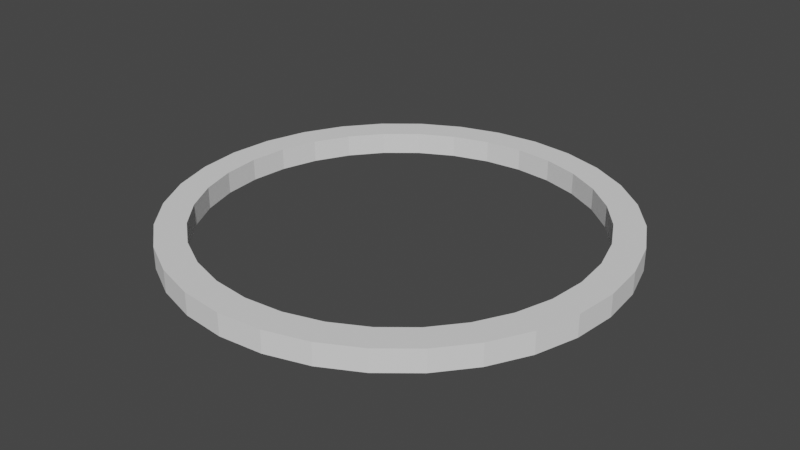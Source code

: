# Source: fakeshadow.blend  (saved by Blender 2.81.16; exported with 4.5.12 LTS)
import bpy
from mathutils import Matrix  # noqa: F401  (used for matrix-valued properties, if any)

bpy.ops.wm.read_factory_settings(use_empty=True)
scene = bpy.context.scene
scene.name = 'Scene'

# ---- collections
col_collection = bpy.data.collections.new('Collection'); scene.collection.children.link(col_collection)

# ---- world
world_world = bpy.data.worlds.new('World'); scene.world = world_world
world_world.use_nodes = True; world_world.node_tree.nodes.clear()
_N = world_world.node_tree.nodes; _L = world_world.node_tree.links
n0 = _N.new('ShaderNodeOutputWorld'); n0.name = 'World Output'; n0.location = (300, 300)
n1 = _N.new('ShaderNodeBackground'); n1.name = 'Background'; n1.location = (10, 300)
n1.inputs[0].default_value = (0.05088, 0.05088, 0.05088, 1.0)
_L.new(n1.outputs[0], n0.inputs[0])
n0.is_active_output = True
world_world.color = (0.05088, 0.05088, 0.05088)
world_world.use_sun_shadow = False
world_world.sun_shadow_jitter_overblur = 0.0

# ---- meshes
me_cylinder = bpy.data.meshes.new('Cylinder')
me_cylinder.from_pydata([(-5.05e-08, 0.8677, -0.01117), (-5.05e-08, 0.8677, 0.9746), (0.1693, 0.8511, -0.01117), (0.1693, 0.8511, 0.9746), (0.3321, 0.8017, -0.01117), (0.3321, 0.8017, 0.9746), (0.4821, 0.7215, -0.01117), (0.4821, 0.7215, 0.9746), (0.6136, 0.6136, -0.01117), (0.6136, 0.6136, 0.9746), (0.7215, 0.4821, -0.01117), (0.7215, 0.4821, 0.9746), (0.8017, 0.3321, -0.01117), (0.8017, 0.3321, 0.9746), (0.8511, 0.1693, -0.01117), (0.8511, 0.1693, 0.9746), (0.8677, 5.52e-08, -0.01117), (0.8677, 5.52e-08, 0.9746), (0.8511, -0.1693, -0.01117), (0.8511, -0.1693, 0.9746), (0.8017, -0.3321, -0.01117), (0.8017, -0.3321, 0.9746), (0.7215, -0.4821, -0.01117), (0.7215, -0.4821, 0.9746), (0.6136, -0.6136, -0.01117), (0.6136, -0.6136, 0.9746), (0.4821, -0.7215, -0.01117), (0.4821, -0.7215, 0.9746), (0.3321, -0.8017, -0.01117), (0.3321, -0.8017, 0.9746), (0.1693, -0.8511, -0.01117), (0.1693, -0.8511, 0.9746), (-2.852e-07, -0.8677, -0.01117), (-2.852e-07, -0.8677, 0.9746), (-0.1693, -0.8511, -0.01117), (-0.1693, -0.8511, 0.9746), (-0.3321, -0.8017, -0.01117), (-0.3321, -0.8017, 0.9746), (-0.4821, -0.7215, -0.01117), (-0.4821, -0.7215, 0.9746), (-0.6136, -0.6136, -0.01117), (-0.6136, -0.6136, 0.9746), (-0.7215, -0.4821, -0.01117), (-0.7215, -0.4821, 0.9746), (-0.8017, -0.3321, -0.01117), (-0.8017, -0.3321, 0.9746), (-0.8511, -0.1693, -0.01117), (-0.8511, -0.1693, 0.9746), (-0.8677, 8.448e-07, -0.01117), (-0.8677, 8.448e-07, 0.9746), (-0.8511, 0.1693, -0.01117), (-0.8511, 0.1693, 0.9746), (-0.8017, 0.3321, -0.01117), (-0.8017, 0.3321, 0.9746), (-0.7215, 0.4821, -0.01117), (-0.7215, 0.4821, 0.9746), (-0.6136, 0.6136, -0.01117), (-0.6136, 0.6136, 0.9746), (-0.4821, 0.7215, -0.01117), (-0.4821, 0.7215, 0.9746), (-0.3321, 0.8017, -0.01117), (-0.3321, 0.8017, 0.9746), (-0.1693, 0.8511, -0.01117), (-0.1693, 0.8511, 0.9746), (0.0, 1.0, -0.01117), (0.1951, 0.9808, -0.01117), (0.1951, 0.9808, 0.9746), (0.0, 1.0, 0.9746), (0.3827, 0.9239, -0.01117), (0.3827, 0.9239, 0.9746), (0.5556, 0.8315, -0.01117), (0.5556, 0.8315, 0.9746), (0.7071, 0.7071, -0.01117), (0.7071, 0.7071, 0.9746), (0.8315, 0.5556, -0.01117), (0.8315, 0.5556, 0.9746), (0.9239, 0.3827, -0.01117), (0.9239, 0.3827, 0.9746), (0.9808, 0.1951, -0.01117), (0.9808, 0.1951, 0.9746), (1.0, 7.55e-08, -0.01117), (1.0, 7.55e-08, 0.9746), (0.9808, -0.1951, -0.01117), (0.9808, -0.1951, 0.9746), (0.9239, -0.3827, -0.01117), (0.9239, -0.3827, 0.9746), (0.8315, -0.5556, -0.01117), (0.8315, -0.5556, 0.9746), (0.7071, -0.7071, -0.01117), (0.7071, -0.7071, 0.9746), (0.5556, -0.8315, -0.01117), (0.5556, -0.8315, 0.9746), (0.3827, -0.9239, -0.01117), (0.3827, -0.9239, 0.9746), (0.1951, -0.9808, -0.01117), (0.1951, -0.9808, 0.9746), (-3.258e-07, -1.0, -0.01117), (-3.258e-07, -1.0, 0.9746), (-0.1951, -0.9808, -0.01117), (-0.1951, -0.9808, 0.9746), (-0.3827, -0.9239, -0.01117), (-0.3827, -0.9239, 0.9746), (-0.5556, -0.8315, -0.01117), (-0.5556, -0.8315, 0.9746), (-0.7071, -0.7071, -0.01117), (-0.7071, -0.7071, 0.9746), (-0.8315, -0.5556, -0.01117), (-0.8315, -0.5556, 0.9746), (-0.9239, -0.3827, -0.01117), (-0.9239, -0.3827, 0.9746), (-0.9808, -0.1951, -0.01117), (-0.9808, -0.1951, 0.9746), (-1.0, 9.656e-07, -0.01117), (-1.0, 9.656e-07, 0.9746), (-0.9808, 0.1951, -0.01117), (-0.9808, 0.1951, 0.9746), (-0.9239, 0.3827, -0.01117), (-0.9239, 0.3827, 0.9746), (-0.8315, 0.5556, -0.01117), (-0.8315, 0.5556, 0.9746), (-0.7071, 0.7071, -0.01117), (-0.7071, 0.7071, 0.9746), (-0.5556, 0.8315, -0.01117), (-0.5556, 0.8315, 0.9746), (-0.3827, 0.9239, -0.01117), (-0.3827, 0.9239, 0.9746), (-0.1951, 0.9808, -0.01117), (-0.1951, 0.9808, 0.9746)], [], [(64, 67, 66, 65), (65, 66, 69, 68), (68, 69, 71, 70), (70, 71, 73, 72), (72, 73, 75, 74), (74, 75, 77, 76), (76, 77, 79, 78), (78, 79, 81, 80), (80, 81, 83, 82), (82, 83, 85, 84), (84, 85, 87, 86), (86, 87, 89, 88), (88, 89, 91, 90), (90, 91, 93, 92), (92, 93, 95, 94), (94, 95, 97, 96), (96, 97, 99, 98), (98, 99, 101, 100), (100, 101, 103, 102), (102, 103, 105, 104), (104, 105, 107, 106), (106, 107, 109, 108), (108, 109, 111, 110), (110, 111, 113, 112), (112, 113, 115, 114), (114, 115, 117, 116), (116, 117, 119, 118), (118, 119, 121, 120), (120, 121, 123, 122), (122, 123, 125, 124), (63, 61, 60, 62), (124, 125, 127, 126), (126, 127, 67, 64), (1, 63, 62, 0), (1, 3, 66, 67), (3, 5, 69, 66), (5, 7, 71, 69), (7, 9, 73, 71), (9, 11, 75, 73), (11, 13, 77, 75), (13, 15, 79, 77), (15, 17, 81, 79), (17, 19, 83, 81), (19, 21, 85, 83), (21, 23, 87, 85), (23, 25, 89, 87), (25, 27, 91, 89), (27, 29, 93, 91), (29, 31, 95, 93), (31, 33, 97, 95), (33, 35, 99, 97), (35, 37, 101, 99), (37, 39, 103, 101), (39, 41, 105, 103), (41, 43, 107, 105), (43, 45, 109, 107), (45, 47, 111, 109), (47, 49, 113, 111), (49, 51, 115, 113), (51, 53, 117, 115), (53, 55, 119, 117), (55, 57, 121, 119), (57, 59, 123, 121), (59, 61, 125, 123), (61, 63, 127, 125), (63, 1, 67, 127), (61, 59, 58, 60), (59, 57, 56, 58), (57, 55, 54, 56), (55, 53, 52, 54), (53, 51, 50, 52), (51, 49, 48, 50), (49, 47, 46, 48), (47, 45, 44, 46), (45, 43, 42, 44), (43, 41, 40, 42), (41, 39, 38, 40), (39, 37, 36, 38), (37, 35, 34, 36), (35, 33, 32, 34), (33, 31, 30, 32), (31, 29, 28, 30), (29, 27, 26, 28), (27, 25, 24, 26), (25, 23, 22, 24), (23, 21, 20, 22), (21, 19, 18, 20), (19, 17, 16, 18), (17, 15, 14, 16), (15, 13, 12, 14), (13, 11, 10, 12), (11, 9, 8, 10), (9, 7, 6, 8), (7, 5, 4, 6), (5, 3, 2, 4), (3, 1, 0, 2)])
_uv = me_cylinder.uv_layers.new(name='UVMap')
_uv.uv.foreach_set('vector', [1.0, 0.5, 1.0, 1.0, 0.9688, 1.0, 0.9688, 0.5, 0.9688, 0.5, 0.9688, 1.0, 0.9375, 1.0, 0.9375, 0.5, 0.9375, 0.5, 0.9375, 1.0, 0.9062, 1.0, 0.9062, 0.5, 0.9062, 0.5, 0.9062, 1.0, 0.875, 1.0, 0.875, 0.5, 0.875, 0.5, 0.875, 1.0, 0.8438, 1.0, 0.8438, 0.5, 0.8438, 0.5, 0.8438, 1.0, 0.8125, 1.0, 0.8125, 0.5, 0.8125, 0.5, 0.8125, 1.0, 0.7812, 1.0, 0.7812, 0.5, 0.7812, 0.5, 0.7812, 1.0, 0.75, 1.0, 0.75, 0.5, 0.75, 0.5, 0.75, 1.0, 0.7188, 1.0, 0.7188, 0.5, 0.7188, 0.5, 0.7188, 1.0, 0.6875, 1.0, 0.6875, 0.5, 0.6875, 0.5, 0.6875, 1.0, 0.6562, 1.0, 0.6562, 0.5, 0.6562, 0.5, 0.6562, 1.0, 0.625, 1.0, 0.625, 0.5, 0.625, 0.5, 0.625, 1.0, 0.5938, 1.0, 0.5938, 0.5, 0.5938, 0.5, 0.5938, 1.0, 0.5625, 1.0, 0.5625, 0.5, 0.5625, 0.5, 0.5625, 1.0, 0.5312, 1.0, 0.5312, 0.5, 0.5312, 0.5, 0.5312, 1.0, 0.5, 1.0, 0.5, 0.5, 0.5, 0.5, 0.5, 1.0, 0.4688, 1.0, 0.4688, 0.5, 0.4688, 0.5, 0.4688, 1.0, 0.4375, 1.0, 0.4375, 0.5, 0.4375, 0.5, 0.4375, 1.0, 0.4062, 1.0, 0.4062, 0.5, 0.4062, 0.5, 0.4062, 1.0, 0.375, 1.0, 0.375, 0.5, 0.375, 0.5, 0.375, 1.0, 0.3438, 1.0, 0.3438, 0.5, 0.3438, 0.5, 0.3438, 1.0, 0.3125, 1.0, 0.3125, 0.5, 0.3125, 0.5, 0.3125, 1.0, 0.2812, 1.0, 0.2812, 0.5, 0.2812, 0.5, 0.2812, 1.0, 0.25, 1.0, 0.25, 0.5, 0.25, 0.5, 0.25, 1.0, 0.2188, 1.0, 0.2188, 0.5, 0.2188, 0.5, 0.2188, 1.0, 0.1875, 1.0, 0.1875, 0.5, 0.1875, 0.5, 0.1875, 1.0, 0.1562, 1.0, 0.1562, 0.5, 0.1562, 0.5, 0.1562, 1.0, 0.125, 1.0, 0.125, 0.5, 0.125, 0.5, 0.125, 1.0, 0.09375, 1.0, 0.09375, 0.5, 0.09375, 0.5, 0.09375, 1.0, 0.0625, 1.0, 0.0625, 0.5, 0.2094, 0.4543, 0.1703, 0.4424, 0.6703, 0.4424, 0.7094, 0.4543, 0.0625, 0.5, 0.0625, 1.0, 0.03125, 1.0, 0.03125, 0.5, 0.03125, 0.5, 0.03125, 1.0, 0.0, 1.0, 0.0, 0.5, 0.25, 0.4583, 0.2094, 0.4543, 0.7094, 0.4543, 0.75, 0.4583, 0.25, 0.4583, 0.2906, 0.4543, 0.2968, 0.4854, 0.25, 0.49, 0.2906, 0.4543, 0.3297, 0.4424, 0.3418, 0.4717, 0.2968, 0.4854, 0.3297, 0.4424, 0.3657, 0.4232, 0.3833, 0.4496, 0.3418, 0.4717, 0.3657, 0.4232, 0.3973, 0.3973, 0.4197, 0.4197, 0.3833, 0.4496, 0.3973, 0.3973, 0.4232, 0.3657, 0.4496, 0.3833, 0.4197, 0.4197, 0.4232, 0.3657, 0.4424, 0.3297, 0.4717, 0.3418, 0.4496, 0.3833, 0.4424, 0.3297, 0.4543, 0.2906, 0.4854, 0.2968, 0.4717, 0.3418, 0.4543, 0.2906, 0.4583, 0.25, 0.49, 0.25, 0.4854, 0.2968, 0.4583, 0.25, 0.4543, 0.2094, 0.4854, 0.2032, 0.49, 0.25, 0.4543, 0.2094, 0.4424, 0.1703, 0.4717, 0.1582, 0.4854, 0.2032, 0.4424, 0.1703, 0.4232, 0.1343, 0.4496, 0.1167, 0.4717, 0.1582, 0.4232, 0.1343, 0.3973, 0.1027, 0.4197, 0.08029, 0.4496, 0.1167, 0.3973, 0.1027, 0.3657, 0.07684, 0.3833, 0.05045, 0.4197, 0.08029, 0.3657, 0.07684, 0.3297, 0.0576, 0.3418, 0.02827, 0.3833, 0.05045, 0.3297, 0.0576, 0.2906, 0.04575, 0.2968, 0.01461, 0.3418, 0.02827, 0.2906, 0.04575, 0.25, 0.04175, 0.25, 0.01, 0.2968, 0.01461, 0.25, 0.04175, 0.2094, 0.04575, 0.2032, 0.01461, 0.25, 0.01, 0.2094, 0.04575, 0.1703, 0.0576, 0.1582, 0.02827, 0.2032, 0.01461, 0.1703, 0.0576, 0.1343, 0.07684, 0.1167, 0.05045, 0.1582, 0.02827, 0.1343, 0.07684, 0.1027, 0.1027, 0.08029, 0.08029, 0.1167, 0.05045, 0.1027, 0.1027, 0.07684, 0.1343, 0.05045, 0.1167, 0.08029, 0.08029, 0.07684, 0.1343, 0.0576, 0.1703, 0.02827, 0.1582, 0.05045, 0.1167, 0.0576, 0.1703, 0.04575, 0.2094, 0.01461, 0.2032, 0.02827, 0.1582, 0.04575, 0.2094, 0.04175, 0.25, 0.01, 0.25, 0.01461, 0.2032, 0.04175, 0.25, 0.04575, 0.2906, 0.01461, 0.2968, 0.01, 0.25, 0.04575, 0.2906, 0.0576, 0.3297, 0.02827, 0.3418, 0.01461, 0.2968, 0.0576, 0.3297, 0.07684, 0.3657, 0.05045, 0.3833, 0.02827, 0.3418, 0.07684, 0.3657, 0.1027, 0.3973, 0.08029, 0.4197, 0.05045, 0.3833, 0.1027, 0.3973, 0.1343, 0.4232, 0.1167, 0.4496, 0.08029, 0.4197, 0.1343, 0.4232, 0.1703, 0.4424, 0.1582, 0.4717, 0.1167, 0.4496, 0.1703, 0.4424, 0.2094, 0.4543, 0.2032, 0.4854, 0.1582, 0.4717, 0.2094, 0.4543, 0.25, 0.4583, 0.25, 0.49, 0.2032, 0.4854, 0.1703, 0.4424, 0.1343, 0.4232, 0.6343, 0.4232, 0.6703, 0.4424, 0.1343, 0.4232, 0.1027, 0.3973, 0.6027, 0.3973, 0.6343, 0.4232, 0.1027, 0.3973, 0.07684, 0.3657, 0.5768, 0.3657, 0.6027, 0.3973, 0.07684, 0.3657, 0.0576, 0.3297, 0.5576, 0.3297, 0.5768, 0.3657, 0.0576, 0.3297, 0.04575, 0.2906, 0.5457, 0.2906, 0.5576, 0.3297, 0.04575, 0.2906, 0.04175, 0.25, 0.5417, 0.25, 0.5457, 0.2906, 0.04175, 0.25, 0.04575, 0.2094, 0.5457, 0.2094, 0.5417, 0.25, 0.04575, 0.2094, 0.0576, 0.1703, 0.5576, 0.1703, 0.5457, 0.2094, 0.0576, 0.1703, 0.07684, 0.1343, 0.5768, 0.1343, 0.5576, 0.1703, 0.07684, 0.1343, 0.1027, 0.1027, 0.6027, 0.1027, 0.5768, 0.1343, 0.1027, 0.1027, 0.1343, 0.07684, 0.6343, 0.07684, 0.6027, 0.1027, 0.1343, 0.07684, 0.1703, 0.0576, 0.6703, 0.0576, 0.6343, 0.07684, 0.1703, 0.0576, 0.2094, 0.04575, 0.7094, 0.04575, 0.6703, 0.0576, 0.2094, 0.04575, 0.25, 0.04175, 0.75, 0.04175, 0.7094, 0.04575, 0.25, 0.04175, 0.2906, 0.04575, 0.7906, 0.04575, 0.75, 0.04175, 0.2906, 0.04575, 0.3297, 0.0576, 0.8297, 0.0576, 0.7906, 0.04575, 0.3297, 0.0576, 0.3657, 0.07684, 0.8657, 0.07684, 0.8297, 0.0576, 0.3657, 0.07684, 0.3973, 0.1027, 0.8973, 0.1027, 0.8657, 0.07684, 0.3973, 0.1027, 0.4232, 0.1343, 0.9232, 0.1343, 0.8973, 0.1027, 0.4232, 0.1343, 0.4424, 0.1703, 0.9424, 0.1703, 0.9232, 0.1343, 0.4424, 0.1703, 0.4543, 0.2094, 0.9543, 0.2094, 0.9424, 0.1703, 0.4543, 0.2094, 0.4583, 0.25, 0.9583, 0.25, 0.9543, 0.2094, 0.4583, 0.25, 0.4543, 0.2906, 0.9543, 0.2906, 0.9583, 0.25, 0.4543, 0.2906, 0.4424, 0.3297, 0.9424, 0.3297, 0.9543, 0.2906, 0.4424, 0.3297, 0.4232, 0.3657, 0.9232, 0.3657, 0.9424, 0.3297, 0.4232, 0.3657, 0.3973, 0.3973, 0.8973, 0.3973, 0.9232, 0.3657, 0.3973, 0.3973, 0.3657, 0.4232, 0.8657, 0.4232, 0.8973, 0.3973, 0.3657, 0.4232, 0.3297, 0.4424, 0.8297, 0.4424, 0.8657, 0.4232, 0.3297, 0.4424, 0.2906, 0.4543, 0.7906, 0.4543, 0.8297, 0.4424, 0.2906, 0.4543, 0.25, 0.4583, 0.75, 0.4583, 0.7906, 0.4543])
me_cylinder.use_remesh_fix_poles = True
me_cylinder.use_remesh_preserve_attributes = False
me_cylinder.use_mirror_vertex_groups = False
me_cylinder.update()

# ---- objects
ob_cylinder = bpy.data.objects.new('Cylinder', me_cylinder)

# ---- transforms, parenting, visibility, modifiers, constraints
ob_cylinder.location = (0.0, 0.0, 0.0)
ob_cylinder.scale = (1.0, 1.0, 0.09986)
ob_cylinder.lineart.crease_threshold = 0.0

# ---- collection membership
col_collection.objects.link(ob_cylinder)

# ---- scene / render settings (as saved in the file)
scene.frame_start = 1; scene.frame_end = 250; scene.frame_set(1)
scene.render.engine = 'BLENDER_EEVEE_NEXT'
scene.cycles.use_denoising = False
scene.cycles.samples = 128
scene.cycles.sampling_pattern = 'TABULATED_SOBOL'
scene.cycles.use_adaptive_sampling = False
scene.cycles.use_light_tree = False
scene.view_settings.view_transform = 'Filmic'
bpy.context.view_layer.update()

# ---- added for rendering (the .blend has no active camera and no usable light): camera, sun
cam_auto = bpy.data.cameras.new('AutoCamera')
cam_auto.lens = 50.0
cam_auto.sensor_width = 36.0
cam_auto.clip_end = 1000.0
ob_auto_camera = bpy.data.objects.new('AutoCamera', cam_auto)
scene.collection.objects.link(ob_auto_camera)
ob_auto_camera.location = (2.61852, -3.14222, 2.14292)
ob_auto_camera.rotation_euler = (1.09748, -7.21219e-08, 0.694738)
scene.camera = ob_auto_camera
light_auto_sun = bpy.data.lights.new('AutoSun', 'SUN')
light_auto_sun.energy = 3.0
light_auto_sun.angle = 0.0523599
ob_auto_sun = bpy.data.objects.new('AutoSun', light_auto_sun)
scene.collection.objects.link(ob_auto_sun)
ob_auto_sun.rotation_euler = (0.872665, 0.174533, 0.523599)
bpy.context.view_layer.update()

